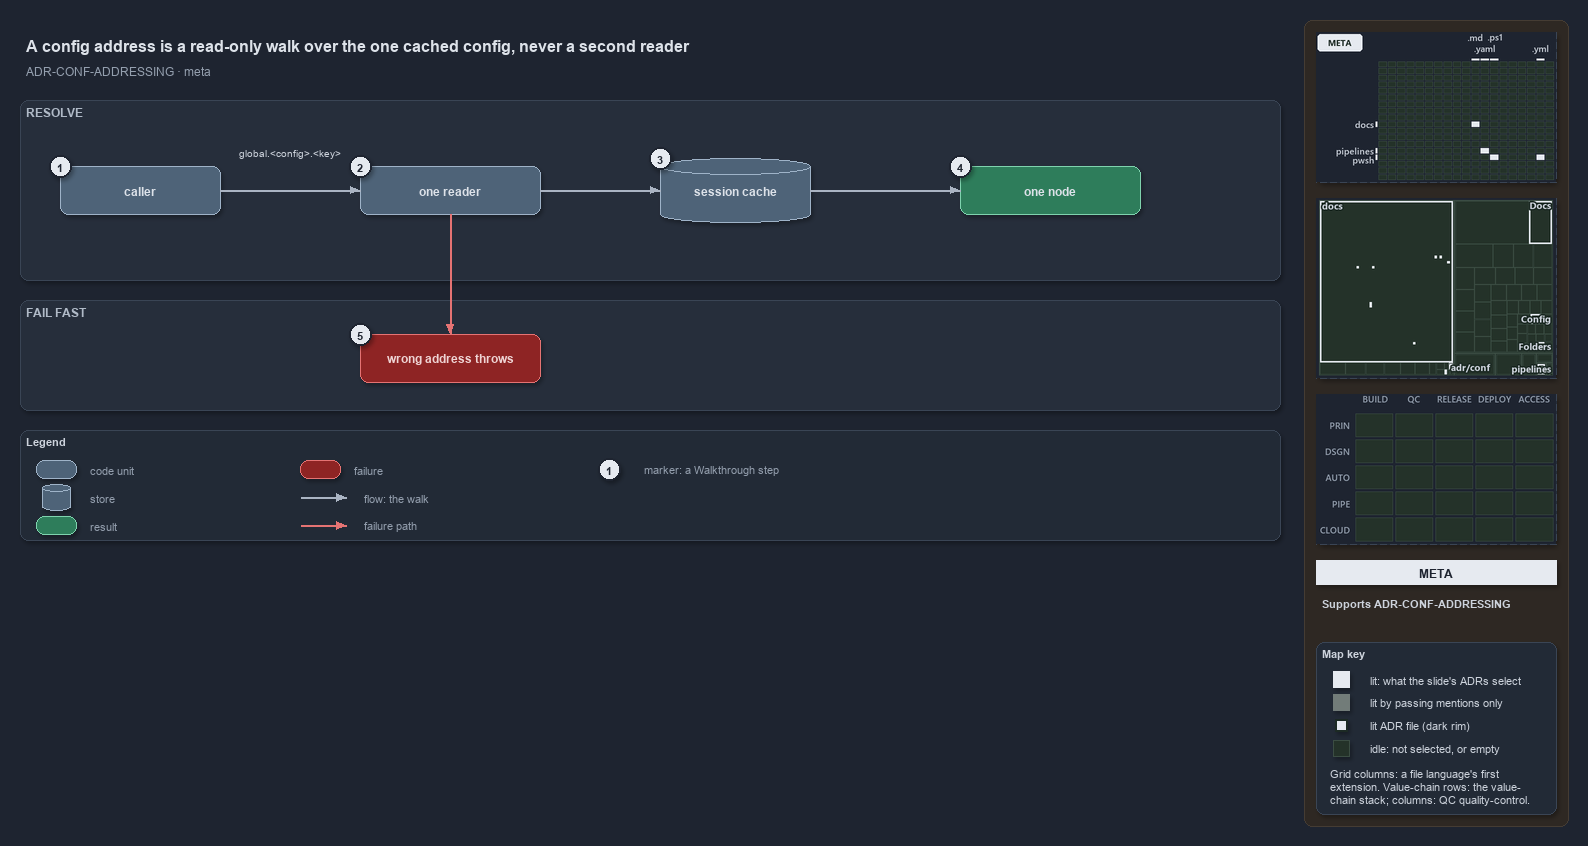

The diagram above was exported from draw.io. Its source (the exported page's mxGraphModel, read from the mxfile embedded in the PNG):
<mxGraphModel dx="1024" dy="768" grid="0" gridSize="10" guides="1" tooltips="1" connect="1" arrows="1" fold="1" page="1" pageScale="1" pageWidth="1572" pageHeight="640" background="#1E2430" math="0" shadow="1">
  <root>
    <mxCell id="0" />
    <mxCell id="1" parent="0" />
    <mxCell id="sidebar-bg" value="" style="rounded=1;arcSize=2;html=1;fillColor=#2E2823;strokeColor=#453C33;shadow=0;" vertex="1" parent="1">
      <mxGeometry x="1304" y="4" width="264" height="806" as="geometry" />
    </mxCell>
    <mxCell id="title" value="A config address is a read-only walk over the one cached config, never a second reader" style="text;html=1;align=left;verticalAlign=middle;fontSize=16;fontStyle=1;fontColor=#DDE2E9;" vertex="1" parent="1">
      <mxGeometry x="20" y="14" width="1260" height="30" as="geometry" />
    </mxCell>
    <mxCell id="subtitle" value="ADR-CONF-ADDRESSING &amp;#183; meta" style="text;html=1;align=left;verticalAlign=middle;fontSize=12;fontColor=#949FAE;" vertex="1" parent="1">
      <mxGeometry x="20" y="44" width="1240" height="20" as="geometry" />
    </mxCell>
    <mxCell id="minimap-grid" value="" style="shape=image;imageAspect=0;rounded=1;arcSize=4;whiteSpace=wrap;html=1;fillColor=#262E3B;strokeColor=#3A4555;dashed=1;fontColor=#949FAE;fontSize=11;image=data:image/png,(base64 omitted: 9000 chars);" vertex="1" parent="1">
      <mxGeometry x="1316" y="16" width="240" height="150" as="geometry" />
    </mxCell>
    <mxCell id="minimap-tree" value="" style="shape=image;imageAspect=0;rounded=1;arcSize=4;whiteSpace=wrap;html=1;fillColor=#262E3B;strokeColor=#3A4555;dashed=1;fontColor=#949FAE;fontSize=11;image=data:image/png,(base64 omitted: 15528 chars);" vertex="1" parent="1">
      <mxGeometry x="1316" y="182" width="240" height="180" as="geometry" />
    </mxCell>
    <mxCell id="minimap-chain" value="" style="shape=image;imageAspect=0;rounded=1;arcSize=4;whiteSpace=wrap;html=1;fillColor=#262E3B;strokeColor=#3A4555;dashed=1;fontColor=#949FAE;fontSize=11;image=data:image/png,(base64 omitted: 11912 chars);" vertex="1" parent="1">
      <mxGeometry x="1316" y="378" width="240" height="150" as="geometry" />
    </mxCell>
    <mxCell id="lens-badge" value="META" style="rounded=0;whiteSpace=wrap;html=1;align=center;verticalAlign=middle;fontSize=12;fontStyle=1;fontColor=#1E2430;fillColor=#E6EAF0;strokeColor=none;" vertex="1" parent="1">
      <mxGeometry x="1316" y="544" width="240" height="24" as="geometry" />
    </mxCell>
    <mxCell id="supports" value="&lt;b&gt;Supports&lt;/b&gt; ADR-CONF-ADDRESSING" style="text;html=1;whiteSpace=wrap;align=left;verticalAlign=top;fontSize=11;fontColor=#CDD3DC;" vertex="1" parent="1">
      <mxGeometry x="1316" y="576" width="240" height="38" as="geometry" />
    </mxCell>
    <mxCell id="mapkey" value="&lt;b&gt;Map key&lt;/b&gt;" style="rounded=1;arcSize=6;whiteSpace=wrap;html=1;align=left;verticalAlign=top;fontSize=11;fontColor=#CDD3DC;fillColor=#222A36;strokeColor=#3A4555;spacingLeft=8;spacingTop=2;" vertex="1" parent="1">
      <mxGeometry x="1316" y="626" width="240" height="172" as="geometry" />
    </mxCell>
    <mxCell id="mapkey-lit" value="" style="rounded=0;html=1;fillColor=#E6EAF0;strokeColor=#E6EAF0;" vertex="1" parent="1">
      <mxGeometry x="1333.0" y="655.0" width="16" height="16" as="geometry" />
    </mxCell>
    <mxCell id="mapkey-lit-text" value="lit: what the slide's ADRs select" style="text;html=1;align=left;verticalAlign=middle;fontSize=11;fontColor=#CDD3DC;" vertex="1" parent="1">
      <mxGeometry x="1364" y="653" width="184" height="20" as="geometry" />
    </mxCell>
    <mxCell id="mapkey-touched" value="" style="rounded=0;html=1;fillColor=#727C79;strokeColor=#727C79;" vertex="1" parent="1">
      <mxGeometry x="1333.0" y="678.0" width="16" height="16" as="geometry" />
    </mxCell>
    <mxCell id="mapkey-touched-text" value="lit by passing mentions only" style="text;html=1;align=left;verticalAlign=middle;fontSize=11;fontColor=#CDD3DC;" vertex="1" parent="1">
      <mxGeometry x="1364" y="676" width="184" height="20" as="geometry" />
    </mxCell>
    <mxCell id="mapkey-adr" value="" style="rounded=0;html=1;fillColor=#E6EAF0;strokeColor=#1C2A24;strokeWidth=2;" vertex="1" parent="1">
      <mxGeometry x="1335.0" y="703.0" width="12" height="12" as="geometry" />
    </mxCell>
    <mxCell id="mapkey-adr-text" value="lit ADR file (dark rim)" style="text;html=1;align=left;verticalAlign=middle;fontSize=11;fontColor=#CDD3DC;" vertex="1" parent="1">
      <mxGeometry x="1364" y="699" width="184" height="20" as="geometry" />
    </mxCell>
    <mxCell id="mapkey-idle" value="" style="rounded=0;html=1;fillColor=#243229;strokeColor=#3B4D43;" vertex="1" parent="1">
      <mxGeometry x="1333.0" y="724.0" width="16" height="16" as="geometry" />
    </mxCell>
    <mxCell id="mapkey-idle-text" value="idle: not selected, or empty" style="text;html=1;align=left;verticalAlign=middle;fontSize=11;fontColor=#CDD3DC;" vertex="1" parent="1">
      <mxGeometry x="1364" y="722" width="184" height="20" as="geometry" />
    </mxCell>
    <mxCell id="mapkey-codes" value="Grid columns: a file language's first&lt;br&gt;extension. Value-chain rows: the value-&lt;br&gt;chain stack; columns: QC quality-control." style="text;html=1;align=left;verticalAlign=top;whiteSpace=wrap;fontSize=11;fontColor=#CDD3DC;" vertex="1" parent="1">
      <mxGeometry x="1324" y="746" width="224" height="46" as="geometry" />
    </mxCell>
    <mxCell id="band-resolve" value="RESOLVE" style="rounded=1;html=1;arcSize=3;fillColor=#262E3B;strokeColor=#3A4555;verticalAlign=top;align=left;spacingLeft=8;fontStyle=1;fontSize=12;fontColor=#B0BAC7;" vertex="1" parent="1">
      <mxGeometry x="20" y="84" width="1260" height="180" as="geometry" />
    </mxCell>
    <mxCell id="caller" value="&lt;b&gt;caller&lt;/b&gt;" style="rounded=1;whiteSpace=wrap;html=1;arcSize=20;fillColor=#4E6378;strokeColor=#9FB3C8;fontColor=#DDE2E9;fontSize=12;" vertex="1" parent="1">
      <mxGeometry x="60" y="150" width="160" height="48" as="geometry" />
    </mxCell>
    <mxCell id="reader" value="&lt;b&gt;one reader&lt;/b&gt;" style="rounded=1;whiteSpace=wrap;html=1;arcSize=20;fillColor=#4E6378;strokeColor=#9FB3C8;fontColor=#DDE2E9;fontSize=12;" vertex="1" parent="1">
      <mxGeometry x="360" y="150" width="180" height="48" as="geometry" />
    </mxCell>
    <mxCell id="cache" value="&lt;b&gt;session cache&lt;/b&gt;" style="shape=cylinder3;boundedLbl=1;backgroundOutline=1;size=8;whiteSpace=wrap;html=1;fillColor=#4E6378;strokeColor=#9FB3C8;fontColor=#DDE2E9;fontSize=12;" vertex="1" parent="1">
      <mxGeometry x="660" y="142" width="150" height="64" as="geometry" />
    </mxCell>
    <mxCell id="node" value="&lt;b&gt;one node&lt;/b&gt;" style="rounded=1;whiteSpace=wrap;html=1;arcSize=20;fillColor=#2E7D5B;strokeColor=#7FD3AE;fontColor=#DDE2E9;fontSize=12;" vertex="1" parent="1">
      <mxGeometry x="960" y="150" width="180" height="48" as="geometry" />
    </mxCell>
    <mxCell id="edge-caller-reader" value="" style="edgeStyle=orthogonalEdgeStyle;rounded=1;html=1;fontSize=10;fontColor=#CDD3DC;endArrow=block;strokeColor=#AAB4C3;shadow=0;" edge="1" parent="1" source="caller" target="reader">
      <mxGeometry relative="1" as="geometry" />
    </mxCell>
    <mxCell id="note-address" value="global.&amp;lt;config&amp;gt;.&amp;lt;key&amp;gt;" style="text;html=1;align=center;verticalAlign=middle;fontSize=10.5;fontColor=#CDD3DC;" vertex="1" parent="1">
      <mxGeometry x="225" y="128" width="130" height="16" as="geometry" />
    </mxCell>
    <mxCell id="edge-reader-cache" value="" style="edgeStyle=orthogonalEdgeStyle;rounded=1;html=1;fontSize=10;fontColor=#CDD3DC;endArrow=block;strokeColor=#AAB4C3;shadow=0;" edge="1" parent="1" source="reader" target="cache">
      <mxGeometry relative="1" as="geometry" />
    </mxCell>
    <mxCell id="edge-cache-node" value="" style="edgeStyle=orthogonalEdgeStyle;rounded=1;html=1;fontSize=10;fontColor=#CDD3DC;endArrow=block;strokeColor=#AAB4C3;shadow=0;" edge="1" parent="1" source="cache" target="node">
      <mxGeometry relative="1" as="geometry" />
    </mxCell>
    <mxCell id="band-fail" value="FAIL FAST" style="rounded=1;html=1;arcSize=3;fillColor=#262E3B;strokeColor=#3A4555;verticalAlign=top;align=left;spacingLeft=8;fontStyle=1;fontSize=12;fontColor=#B0BAC7;" vertex="1" parent="1">
      <mxGeometry x="20" y="284" width="1260" height="110" as="geometry" />
    </mxCell>
    <mxCell id="throws" value="&lt;b&gt;wrong address throws&lt;/b&gt;" style="rounded=1;whiteSpace=wrap;html=1;arcSize=20;fillColor=#8E2424;strokeColor=#E57373;fontColor=#EFD4D4;fontSize=12;" vertex="1" parent="1">
      <mxGeometry x="360" y="318" width="180" height="48" as="geometry" />
    </mxCell>
    <mxCell id="edge-reader-throws" value="" style="edgeStyle=orthogonalEdgeStyle;rounded=1;html=1;fontSize=10;fontColor=#CDD3DC;endArrow=block;strokeColor=#E57373;shadow=0;" edge="1" parent="1" source="reader" target="throws">
      <mxGeometry relative="1" as="geometry" />
    </mxCell>
    <mxCell id="legend" value="&lt;b&gt;Legend&lt;/b&gt;" style="rounded=1;whiteSpace=wrap;html=1;arcSize=6;fillColor=#222A36;strokeColor=#3A4555;align=left;verticalAlign=top;spacing=8;fontSize=11;fontColor=#CDD3DC;" vertex="1" parent="1">
      <mxGeometry x="20" y="414" width="1260" height="110" as="geometry" />
    </mxCell>
    <mxCell id="lg-0" value="" style="rounded=1;html=1;arcSize=20;fillColor=#4E6378;strokeColor=#9FB3C8;" vertex="1" parent="1">
      <mxGeometry x="36" y="444" width="40" height="18" as="geometry" />
    </mxCell>
    <mxCell id="lg-0-t" value="code unit" style="text;html=1;align=left;verticalAlign=middle;fontSize=11;fontColor=#949FAE;" vertex="1" parent="1">
      <mxGeometry x="84" y="443" width="240" height="20" as="geometry" />
    </mxCell>
    <mxCell id="lg-1" value="" style="shape=cylinder3;size=4;html=1;fillColor=#4E6378;strokeColor=#9FB3C8;" vertex="1" parent="1">
      <mxGeometry x="42" y="468" width="28" height="26" as="geometry" />
    </mxCell>
    <mxCell id="lg-1-t" value="store" style="text;html=1;align=left;verticalAlign=middle;fontSize=11;fontColor=#949FAE;" vertex="1" parent="1">
      <mxGeometry x="84" y="471" width="240" height="20" as="geometry" />
    </mxCell>
    <mxCell id="lg-2" value="" style="rounded=1;html=1;arcSize=20;fillColor=#2E7D5B;strokeColor=#7FD3AE;" vertex="1" parent="1">
      <mxGeometry x="36" y="500" width="40" height="18" as="geometry" />
    </mxCell>
    <mxCell id="lg-2-t" value="result" style="text;html=1;align=left;verticalAlign=middle;fontSize=11;fontColor=#949FAE;" vertex="1" parent="1">
      <mxGeometry x="84" y="499" width="240" height="20" as="geometry" />
    </mxCell>
    <mxCell id="lg-3" value="" style="rounded=1;html=1;arcSize=20;fillColor=#8E2424;strokeColor=#E57373;" vertex="1" parent="1">
      <mxGeometry x="300" y="444" width="40" height="18" as="geometry" />
    </mxCell>
    <mxCell id="lg-3-t" value="failure" style="text;html=1;align=left;verticalAlign=middle;fontSize=11;fontColor=#949FAE;" vertex="1" parent="1">
      <mxGeometry x="348" y="443" width="240" height="20" as="geometry" />
    </mxCell>
    <mxCell id="lg-4-a" value="" style="text;html=1;strokeColor=none;fillColor=none;" vertex="1" parent="1">
      <mxGeometry x="300" y="481" width="1" height="1" as="geometry" />
    </mxCell>
    <mxCell id="lg-4-b" value="" style="text;html=1;strokeColor=none;fillColor=none;" vertex="1" parent="1">
      <mxGeometry x="346" y="481" width="1" height="1" as="geometry" />
    </mxCell>
    <mxCell id="lg-4" value="" style="edgeStyle=orthogonalEdgeStyle;rounded=1;html=1;fontSize=10;fontColor=#CDD3DC;endArrow=block;strokeColor=#AAB4C3;shadow=0;" edge="1" parent="1" source="lg-4-a" target="lg-4-b">
      <mxGeometry relative="1" as="geometry" />
    </mxCell>
    <mxCell id="lg-4-t" value="flow: the walk" style="text;html=1;align=left;verticalAlign=middle;fontSize=11;fontColor=#949FAE;" vertex="1" parent="1">
      <mxGeometry x="358" y="471" width="240" height="20" as="geometry" />
    </mxCell>
    <mxCell id="lg-5-a" value="" style="text;html=1;strokeColor=none;fillColor=none;" vertex="1" parent="1">
      <mxGeometry x="300" y="509" width="1" height="1" as="geometry" />
    </mxCell>
    <mxCell id="lg-5-b" value="" style="text;html=1;strokeColor=none;fillColor=none;" vertex="1" parent="1">
      <mxGeometry x="346" y="509" width="1" height="1" as="geometry" />
    </mxCell>
    <mxCell id="lg-5" value="" style="edgeStyle=orthogonalEdgeStyle;rounded=1;html=1;fontSize=10;fontColor=#CDD3DC;endArrow=block;strokeColor=#E57373;shadow=0;" edge="1" parent="1" source="lg-5-a" target="lg-5-b">
      <mxGeometry relative="1" as="geometry" />
    </mxCell>
    <mxCell id="lg-5-t" value="failure path" style="text;html=1;align=left;verticalAlign=middle;fontSize=11;fontColor=#949FAE;" vertex="1" parent="1">
      <mxGeometry x="358" y="499" width="240" height="20" as="geometry" />
    </mxCell>
    <mxCell id="lg-6" value="1" style="ellipse;html=1;fillColor=#E6EAF0;strokeColor=#1E2430;strokeWidth=2;fontColor=#1E2430;fontStyle=1;fontSize=11;" vertex="1" parent="1">
      <mxGeometry x="598" y="442" width="22" height="22" as="geometry" />
    </mxCell>
    <mxCell id="lg-6-t" value="marker: a Walkthrough step" style="text;html=1;align=left;verticalAlign=middle;fontSize=11;fontColor=#949FAE;" vertex="1" parent="1">
      <mxGeometry x="638" y="443" width="240" height="20" as="geometry" />
    </mxCell>
    <mxCell id="mark-1" value="1" style="ellipse;html=1;fillColor=#E6EAF0;strokeColor=#1E2430;strokeWidth=2;fontColor=#1E2430;fontStyle=1;fontSize=11;" vertex="1" parent="1">
      <mxGeometry x="49" y="139" width="22" height="22" as="geometry" />
    </mxCell>
    <mxCell id="mark-2" value="2" style="ellipse;html=1;fillColor=#E6EAF0;strokeColor=#1E2430;strokeWidth=2;fontColor=#1E2430;fontStyle=1;fontSize=11;" vertex="1" parent="1">
      <mxGeometry x="349" y="139" width="22" height="22" as="geometry" />
    </mxCell>
    <mxCell id="mark-3" value="3" style="ellipse;html=1;fillColor=#E6EAF0;strokeColor=#1E2430;strokeWidth=2;fontColor=#1E2430;fontStyle=1;fontSize=11;" vertex="1" parent="1">
      <mxGeometry x="649" y="131" width="22" height="22" as="geometry" />
    </mxCell>
    <mxCell id="mark-4" value="4" style="ellipse;html=1;fillColor=#E6EAF0;strokeColor=#1E2430;strokeWidth=2;fontColor=#1E2430;fontStyle=1;fontSize=11;" vertex="1" parent="1">
      <mxGeometry x="949" y="139" width="22" height="22" as="geometry" />
    </mxCell>
    <mxCell id="mark-5" value="5" style="ellipse;html=1;fillColor=#E6EAF0;strokeColor=#1E2430;strokeWidth=2;fontColor=#1E2430;fontStyle=1;fontSize=11;" vertex="1" parent="1">
      <mxGeometry x="349" y="307" width="22" height="22" as="geometry" />
    </mxCell>
  </root>
</mxGraphModel>